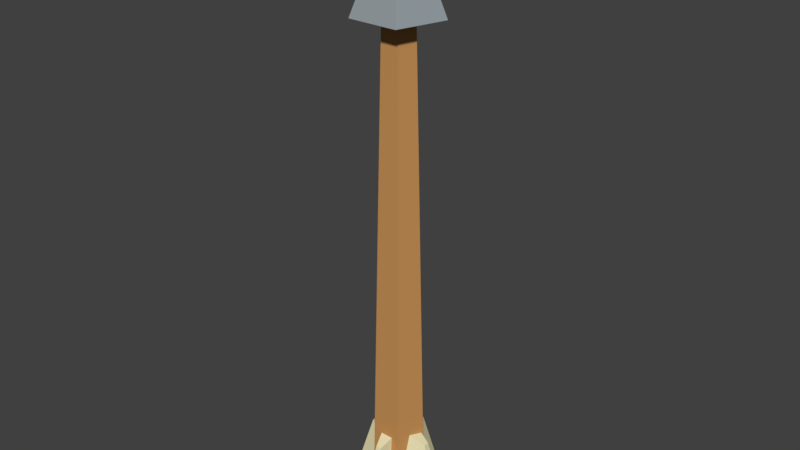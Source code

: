 # Source: arrow.blend  (saved by Blender 2.78.0; exported with 4.5.12 LTS)
import bpy
from mathutils import Matrix  # noqa: F401  (used for matrix-valued properties, if any)

bpy.ops.wm.read_factory_settings(use_empty=True)
scene = bpy.context.scene
scene.name = 'Scene'

# ---- collections
col_collection_1 = bpy.data.collections.new('Collection 1'); scene.collection.children.link(col_collection_1)

# ---- materials (node trees are filled in below, after node groups)
mat_arrow_tail = bpy.data.materials.new('Arrow_Tail')
mat_arrow_tail.alpha_threshold = 0.0
mat_arrow_tail.use_transparent_shadow = False
mat_arrow_tail.diffuse_color = (0.8, 0.7317, 0.4488, 1.0)
mat_arrow_tail.roughness = 0.5
mat_arrow_base = bpy.data.materials.new('Arrow_Base')
mat_arrow_base.alpha_threshold = 0.0
mat_arrow_base.use_transparent_shadow = False
mat_arrow_base.diffuse_color = (0.5815, 0.2912, 0.09703, 1.0)
mat_arrow_base.roughness = 0.5
mat_arrow_head = bpy.data.materials.new('Arrow_Head')
mat_arrow_head.alpha_threshold = 0.0
mat_arrow_head.use_transparent_shadow = False
mat_arrow_head.diffuse_color = (0.2956, 0.3386, 0.3588, 1.0)
mat_arrow_head.roughness = 0.5

# ---- material node trees

# ---- world
world_world = bpy.data.worlds.new('World'); scene.world = world_world
world_world.color = (0.05088, 0.05088, 0.05088)
world_world.use_sun_shadow = False
world_world.sun_shadow_jitter_overblur = 0.0
world_world.cycles.sampling_method = 'MANUAL'

# ---- meshes
me_cylinder_001 = bpy.data.meshes.new('Cylinder.001')
me_cylinder_001.from_pydata([(0.0, 0.05272, -0.03316), (-5.123e-10, 0.03123, 0.8862), (0.05014, 0.01629, -0.03316), (0.02971, 0.009652, 0.8862), (0.03099, -0.04265, -0.03316), (0.01836, -0.02527, 0.8862), (-0.03099, -0.04265, -0.03316), (-0.01836, -0.02527, 0.8862), (-0.05014, 0.01629, -0.03316), (-0.02971, 0.009652, 0.8862), (-3.055e-10, 0.08683, 0.8862), (0.08258, 0.02683, 0.8862), (0.05104, -0.07025, 0.8862), (-0.05104, -0.07025, 0.8862), (-0.08258, 0.02683, 0.8862), (-6.914e-08, 0.0, 1.1), (-6.914e-08, -3.143e-09, 1.1), (-6.914e-08, 0.0, 1.1), (-6.914e-08, 0.0, 1.1), (-6.914e-08, -3.143e-09, 1.1), (0.0002324, 0.0, -0.08187), (-0.003004, -0.06759, 0.02111), (0.002592, -0.1086, -0.1182), (-0.003004, 0.06759, 0.02111), (0.002592, 0.1086, -0.1182), (0.008421, -0.06759, 0.02111), (0.02173, 0.0, -0.08187), (0.008421, 0.06759, 0.02111), (-0.02126, 0.0, -0.08187), (-0.02467, 0.0, 0.05746), (0.01829, 0.1086, -0.1182), (0.02467, 0.0, 0.05746), (0.01829, -0.1086, -0.1182), (0.002708, 0.06759, 0.02111), (-0.01311, 0.1086, -0.1182), (0.002708, -0.06759, 0.02111), (5.028e-08, 0.0, 0.05746), (-0.01311, -0.1086, -0.1182), (0.001806, -0.001573, -0.08187), (0.06939, -0.00481, 0.02111), (0.1104, 0.0007866, -0.1182), (-0.06578, -0.00481, 0.02111), (-0.1068, 0.0007866, -0.1182), (0.06939, 0.006615, 0.02111), (0.001806, 0.01992, -0.08187), (-0.06578, 0.006615, 0.02111), (0.001806, -0.02307, -0.08187), (0.001806, -0.02648, 0.05746), (-0.1068, 0.01649, -0.1182), (0.001806, 0.02286, 0.05746), (0.1104, 0.01649, -0.1182), (-0.06578, 0.0009027, 0.02111), (-0.1068, -0.01491, -0.1182), (0.06939, 0.0009027, 0.02111), (0.001806, -0.001805, 0.05746), (0.1104, -0.01491, -0.1182)], [], [(0, 1, 3, 2), (2, 3, 5, 4), (4, 5, 7, 6), (9, 7, 13, 14), (6, 7, 9, 8), (8, 9, 1, 0), (0, 2, 4, 6, 8), (14, 13, 18, 19), (5, 3, 11, 12), (1, 9, 14, 10), (3, 1, 10, 11), (7, 5, 12, 13), (16, 15, 19, 18, 17), (12, 11, 16, 17), (10, 14, 19, 15), (13, 12, 17, 18), (11, 10, 15, 16), (25, 32, 26, 31), (24, 20, 28, 34), (27, 30, 24, 33), (29, 28, 37, 21), (26, 32, 22, 20), (36, 29, 21, 35), (33, 23, 29, 36), (20, 22, 37, 28), (30, 26, 20, 24), (23, 34, 28, 29), (33, 24, 34, 23), (27, 33, 36, 31), (31, 36, 35, 25), (21, 37, 22, 35), (35, 22, 32, 25), (31, 26, 30, 27), (43, 50, 44, 49), (42, 38, 46, 52), (45, 48, 42, 51), (47, 46, 55, 39), (44, 50, 40, 38), (54, 47, 39, 53), (51, 41, 47, 54), (38, 40, 55, 46), (48, 44, 38, 42), (41, 52, 46, 47), (51, 42, 52, 41), (45, 51, 54, 49), (49, 54, 53, 43), (39, 55, 40, 53), (53, 40, 50, 43), (49, 44, 48, 45)])
me_cylinder_001.polygons.foreach_set('material_index', [1, 1, 1, 2, 1, 1, 1, 2, 2, 2, 2, 2, 2, 2, 2, 2, 2, 0, 0, 0, 0, 0, 0, 0, 0, 0, 0, 0, 0, 0, 0, 0, 0, 0, 0, 0, 0, 0, 0, 0, 0, 0, 0, 0, 0, 0, 0, 0, 0])
me_cylinder_001.materials.append(mat_arrow_tail)
me_cylinder_001.materials.append(mat_arrow_base)
me_cylinder_001.materials.append(mat_arrow_head)
me_cylinder_001.use_remesh_preserve_volume = False
me_cylinder_001.use_remesh_preserve_attributes = False
me_cylinder_001.use_mirror_vertex_groups = False
me_cylinder_001.update()

# ---- objects
ob_cylinder = bpy.data.objects.new('Cylinder', me_cylinder_001)

# ---- transforms, parenting, visibility, modifiers, constraints
ob_cylinder.location = (0.0, 0.0, 0.0)
ob_cylinder.lineart.crease_threshold = 0.0

# ---- collection membership
col_collection_1.objects.link(ob_cylinder)

# ---- scene / render settings (as saved in the file)
scene.frame_start = 1; scene.frame_end = 250; scene.frame_set(1)
scene.render.engine = 'BLENDER_EEVEE_NEXT'
scene.render.resolution_percentage = 50
scene.render.dither_intensity = 0.0
scene.cycles.use_denoising = False
scene.cycles.samples = 128
scene.cycles.sampling_pattern = 'TABULATED_SOBOL'
scene.cycles.light_sampling_threshold = 0.0
scene.cycles.use_adaptive_sampling = False
scene.cycles.use_light_tree = False
scene.cycles.blur_glossy = 0.0
scene.cycles.sample_clamp_indirect = 0.0
scene.view_settings.view_transform = 'Standard'
bpy.context.view_layer.update()

# ---- added for rendering (the .blend has no active camera and no usable light): camera, sun
cam_auto = bpy.data.cameras.new('AutoCamera')
cam_auto.lens = 50.0
cam_auto.sensor_width = 36.0
cam_auto.clip_end = 1000.0
ob_auto_camera = bpy.data.objects.new('AutoCamera', cam_auto)
scene.collection.objects.link(ob_auto_camera)
ob_auto_camera.location = (1.16414, -1.3948, 1.42073)
ob_auto_camera.rotation_euler = (1.09748, -7.21219e-08, 0.694738)
scene.camera = ob_auto_camera
light_auto_sun = bpy.data.lights.new('AutoSun', 'SUN')
light_auto_sun.energy = 3.0
light_auto_sun.angle = 0.0523599
ob_auto_sun = bpy.data.objects.new('AutoSun', light_auto_sun)
scene.collection.objects.link(ob_auto_sun)
ob_auto_sun.rotation_euler = (0.872665, 0.174533, 0.523599)
bpy.context.view_layer.update()
